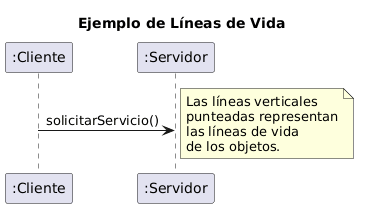

The diagram above was rendered by PlantUML. Its source (embedded in the PNG):
@startuml
title Ejemplo de Líneas de Vida

participant ":Cliente" as cliente
participant ":Servidor" as servidor

cliente -> servidor : solicitarServicio()

note right
Las líneas verticales
punteadas representan
las líneas de vida
de los objetos.
end note
@enduml